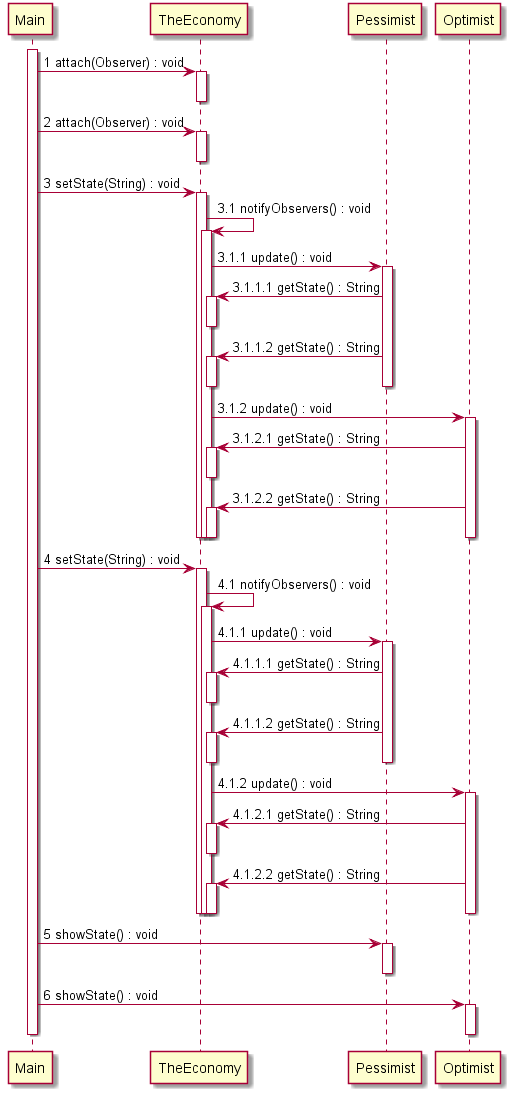

The diagram above was rendered by PlantUML. Its source (embedded in the PNG):
@startuml
 activate Main
skinparam classAttributeIconSize 0
Main ->TheEconomy:1 attach(Observer) : void
activate TheEconomy
deactivate TheEconomy
Main ->TheEconomy:2 attach(Observer) : void
activate TheEconomy
deactivate TheEconomy
Main ->TheEconomy:3 setState(String) : void
activate TheEconomy
TheEconomy ->TheEconomy:3.1 notifyObservers() : void
activate TheEconomy
TheEconomy ->Pessimist:3.1.1 update() : void
activate Pessimist
Pessimist ->TheEconomy:3.1.1.1 getState() : String
activate TheEconomy
deactivate TheEconomy
Pessimist ->TheEconomy:3.1.1.2 getState() : String
activate TheEconomy
deactivate TheEconomy
deactivate Pessimist
TheEconomy ->Optimist:3.1.2 update() : void
activate Optimist
Optimist ->TheEconomy:3.1.2.1 getState() : String
activate TheEconomy
deactivate TheEconomy
Optimist ->TheEconomy:3.1.2.2 getState() : String
activate TheEconomy
deactivate TheEconomy
deactivate Optimist
deactivate TheEconomy
deactivate TheEconomy
Main ->TheEconomy:4 setState(String) : void
activate TheEconomy
TheEconomy ->TheEconomy:4.1 notifyObservers() : void
activate TheEconomy
TheEconomy ->Pessimist:4.1.1 update() : void
activate Pessimist
Pessimist ->TheEconomy:4.1.1.1 getState() : String
activate TheEconomy
deactivate TheEconomy
Pessimist ->TheEconomy:4.1.1.2 getState() : String
activate TheEconomy
deactivate TheEconomy
deactivate Pessimist
TheEconomy ->Optimist:4.1.2 update() : void
activate Optimist
Optimist ->TheEconomy:4.1.2.1 getState() : String
activate TheEconomy
deactivate TheEconomy
Optimist ->TheEconomy:4.1.2.2 getState() : String
activate TheEconomy
deactivate TheEconomy
deactivate Optimist
deactivate TheEconomy
deactivate TheEconomy
Main ->Pessimist:5 showState() : void
activate Pessimist
deactivate Pessimist
Main ->Optimist:6 showState() : void
activate Optimist
deactivate Optimist
deactivate Main 
@enduml